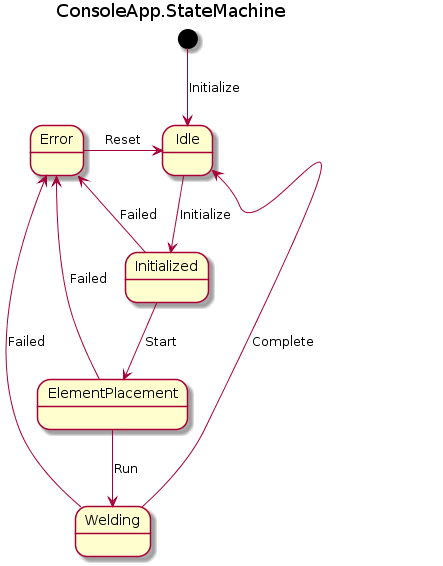

The diagram above was rendered by PlantUML. Its source (embedded in the PNG):
@startuml
title ConsoleApp.StateMachine

[*] --> Idle : Initialize

Idle --> Initialized : Initialize
Initialized --> ElementPlacement: Start
ElementPlacement--> Welding : Run
Welding --> Idle: Complete

Initialized --> Error : Failed
ElementPlacement--> Error : Failed
Welding --> Error : Failed

Error -> Idle : Reset
@enduml